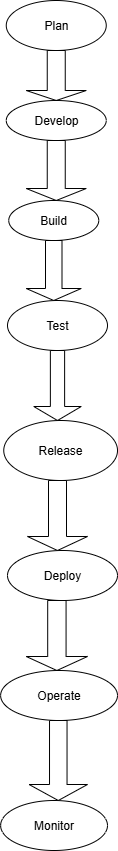

The diagram above was exported from draw.io. Its source (the exported page's mxGraphModel, read from the mxfile embedded in the PNG):
<mxGraphModel dx="1042" dy="562" grid="1" gridSize="10" guides="1" tooltips="1" connect="1" arrows="1" fold="1" page="1" pageScale="1" pageWidth="850" pageHeight="1100" math="0" shadow="0">
  <root>
    <mxCell id="0" />
    <mxCell id="1" parent="0" />
    <mxCell id="SYxhpRifecVAODt4DAp1-1" value="Plan" style="ellipse;whiteSpace=wrap;html=1;" vertex="1" parent="1">
      <mxGeometry x="328.75" y="60" width="100" height="50" as="geometry" />
    </mxCell>
    <mxCell id="SYxhpRifecVAODt4DAp1-2" value="" style="shape=singleArrow;direction=south;whiteSpace=wrap;html=1;" vertex="1" parent="1">
      <mxGeometry x="348.75" y="110" width="60" height="50" as="geometry" />
    </mxCell>
    <mxCell id="SYxhpRifecVAODt4DAp1-5" value="Develop" style="ellipse;whiteSpace=wrap;html=1;" vertex="1" parent="1">
      <mxGeometry x="328.75" y="160" width="100" height="40" as="geometry" />
    </mxCell>
    <mxCell id="SYxhpRifecVAODt4DAp1-6" value="" style="shape=singleArrow;direction=south;whiteSpace=wrap;html=1;" vertex="1" parent="1">
      <mxGeometry x="348.75" y="200" width="60" height="60" as="geometry" />
    </mxCell>
    <mxCell id="SYxhpRifecVAODt4DAp1-7" value="Build" style="ellipse;whiteSpace=wrap;html=1;" vertex="1" parent="1">
      <mxGeometry x="331.25" y="260" width="90" height="40" as="geometry" />
    </mxCell>
    <mxCell id="SYxhpRifecVAODt4DAp1-8" value="" style="shape=singleArrow;direction=south;whiteSpace=wrap;html=1;" vertex="1" parent="1">
      <mxGeometry x="348.75" y="300" width="55" height="60" as="geometry" />
    </mxCell>
    <mxCell id="SYxhpRifecVAODt4DAp1-9" value="Test" style="ellipse;whiteSpace=wrap;html=1;" vertex="1" parent="1">
      <mxGeometry x="330" y="360" width="100" height="50" as="geometry" />
    </mxCell>
    <mxCell id="SYxhpRifecVAODt4DAp1-10" value="" style="shape=singleArrow;direction=south;whiteSpace=wrap;html=1;" vertex="1" parent="1">
      <mxGeometry x="356.25" y="410" width="47.5" height="70" as="geometry" />
    </mxCell>
    <mxCell id="SYxhpRifecVAODt4DAp1-11" value="Release" style="ellipse;whiteSpace=wrap;html=1;" vertex="1" parent="1">
      <mxGeometry x="326.25" y="480" width="113.75" height="60" as="geometry" />
    </mxCell>
    <mxCell id="SYxhpRifecVAODt4DAp1-13" value="" style="shape=singleArrow;direction=south;whiteSpace=wrap;html=1;" vertex="1" parent="1">
      <mxGeometry x="350" y="540" width="60" height="70" as="geometry" />
    </mxCell>
    <mxCell id="SYxhpRifecVAODt4DAp1-14" value="Deploy" style="ellipse;whiteSpace=wrap;html=1;" vertex="1" parent="1">
      <mxGeometry x="330" y="610" width="110" height="50" as="geometry" />
    </mxCell>
    <mxCell id="SYxhpRifecVAODt4DAp1-17" value="" style="shape=singleArrow;direction=south;whiteSpace=wrap;html=1;" vertex="1" parent="1">
      <mxGeometry x="348.75" y="660" width="61.25" height="70" as="geometry" />
    </mxCell>
    <mxCell id="SYxhpRifecVAODt4DAp1-18" value="Operate" style="ellipse;whiteSpace=wrap;html=1;" vertex="1" parent="1">
      <mxGeometry x="323.13" y="730" width="116.87" height="50" as="geometry" />
    </mxCell>
    <mxCell id="SYxhpRifecVAODt4DAp1-20" value="" style="shape=singleArrow;direction=south;whiteSpace=wrap;html=1;" vertex="1" parent="1">
      <mxGeometry x="351.57" y="780" width="58.43" height="80" as="geometry" />
    </mxCell>
    <mxCell id="SYxhpRifecVAODt4DAp1-21" value="Monitor" style="ellipse;whiteSpace=wrap;html=1;" vertex="1" parent="1">
      <mxGeometry x="323.13" y="860" width="106.87" height="50" as="geometry" />
    </mxCell>
  </root>
</mxGraphModel>